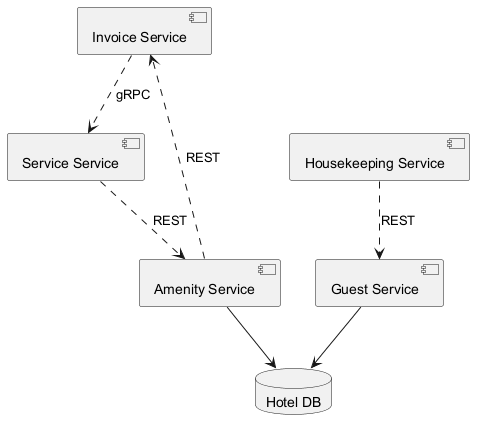

The diagram above was rendered by PlantUML. Its source (embedded in the PNG):
@startuml

component "Invoice Service" as C_InvoiceService
component "Service Service" as C_ServiceService
component "Guest Service" as C_GuestService
component "Amenity Service" as C_AmenityService
component "Housekeeping Service" as C_HousekeepingService
database "Hotel DB" as DB_hotel
C_GuestService --> DB_hotel
C_AmenityService --> DB_hotel
C_AmenityService ..> C_InvoiceService : REST
C_ServiceService ..> C_AmenityService : REST
C_InvoiceService ..> C_ServiceService : gRPC
C_HousekeepingService ..> C_GuestService : REST
@enduml